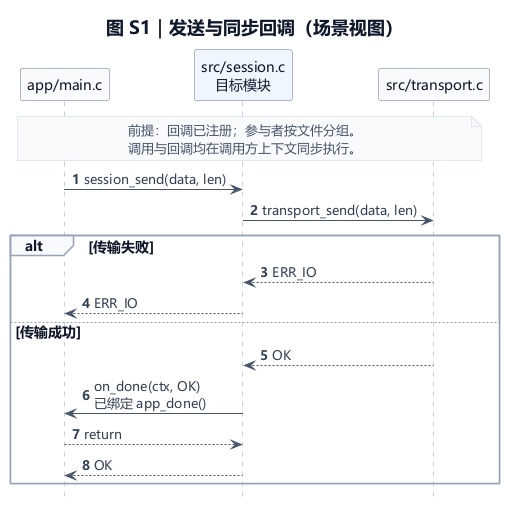

The diagram above was rendered by PlantUML. Its source (embedded in the PNG):
@startuml
skinparam backgroundColor #FFFFFF
skinparam shadowing false
skinparam defaultFontName "Microsoft YaHei"
skinparam defaultFontSize 14
skinparam defaultFontColor #0F172A
skinparam titleFontColor #0F172A
skinparam titleFontSize 18
skinparam ArrowColor #475569
skinparam ArrowFontColor #334155
skinparam ArrowFontSize 13
skinparam ArrowThickness 1
skinparam NoteBackgroundColor #F8FAFC
skinparam NoteBorderColor #CBD5E1
skinparam NoteFontColor #475569
skinparam NoteFontSize 13
skinparam LegendBackgroundColor #FFFFFF
skinparam LegendBorderColor #FFFFFF
skinparam LegendFontColor #475569
skinparam LegendFontSize 12
skinparam sequenceParticipantBackgroundColor #F8FAFC
skinparam sequenceParticipantBorderColor #64748B
skinparam sequenceLifeLineBorderColor #94A3B8
skinparam sequenceLifeLineBackgroundColor #EFF6FF
skinparam sequenceArrowColor #475569
skinparam sequenceArrowFontSize 13
skinparam sequenceGroupBackgroundColor #F8FAFC
skinparam sequenceGroupBodyBackgroundColor #FFFFFF
skinparam sequenceGroupBorderColor #94A3B8
skinparam sequenceGroupFontColor #0F172A
skinparam sequenceMessageAlign left
title 图 S1｜发送与同步回调（场景视图）
hide footbox
autonumber
participant "app/main.c" as APP
participant "src/session.c\n目标模块" as SESSION #EFF6FF
participant "src/transport.c" as TRANSPORT
note over APP, TRANSPORT
前提：回调已注册；参与者按文件分组。
调用与回调均在调用方上下文同步执行。
end note
APP -> SESSION : session_send(data, len)
SESSION -> TRANSPORT : transport_send(data, len)
alt 传输失败
  TRANSPORT --> SESSION : ERR_IO
  SESSION --> APP : ERR_IO
else 传输成功
  TRANSPORT --> SESSION : OK
  SESSION -> APP : on_done(ctx, OK)\n已绑定 app_done()
  APP --> SESSION : return
  SESSION --> APP : OK
end
@enduml